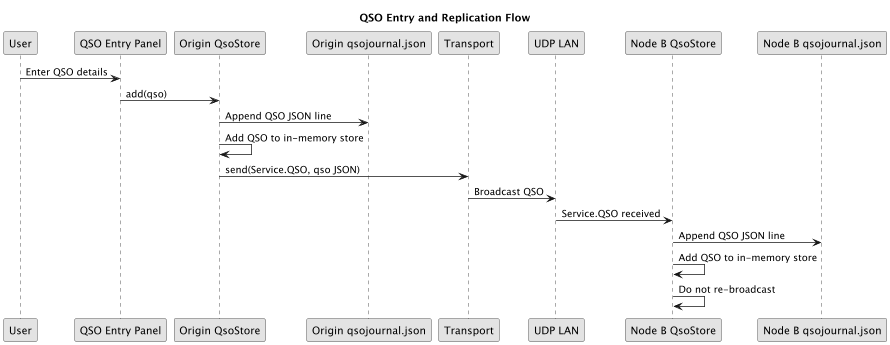

The diagram above was rendered by PlantUML. Its source (embedded in the PNG):
@startuml
scale 0.75
skinparam monochrome true
skinparam shadowing false

title QSO Entry and Replication Flow

participant "User" as User
participant "QSO Entry Panel" as Entry
participant "Origin QsoStore" as StoreA
participant "Origin qsojournal.json" as JournalA
participant "Transport" as TransportA
participant "UDP LAN" as Lan
participant "Node B QsoStore" as StoreB
participant "Node B qsojournal.json" as JournalB

User -> Entry: Enter QSO details
Entry -> StoreA: add(qso)
StoreA -> JournalA: Append QSO JSON line
StoreA -> StoreA: Add QSO to in-memory store
StoreA -> TransportA: send(Service.QSO, qso JSON)
TransportA -> Lan: Broadcast QSO

Lan -> StoreB: Service.QSO received
StoreB -> JournalB: Append QSO JSON line
StoreB -> StoreB: Add QSO to in-memory store
StoreB -> StoreB: Do not re-broadcast

@enduml